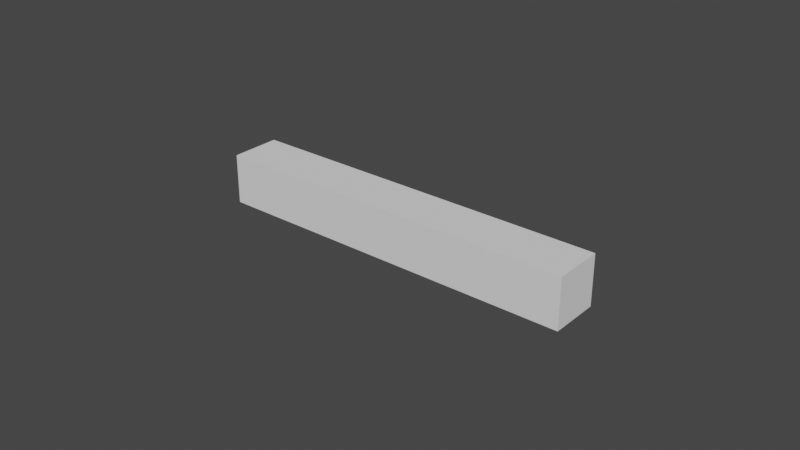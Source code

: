 # Source: BalkHalf.blend  (saved by Blender 2.82.7; exported with 4.5.12 LTS)
import bpy
from mathutils import Matrix  # noqa: F401  (used for matrix-valued properties, if any)

bpy.ops.wm.read_factory_settings(use_empty=True)
scene = bpy.context.scene
scene.name = 'Scene'

# ---- collections
col_collection = bpy.data.collections.new('Collection'); scene.collection.children.link(col_collection)

# ---- world
world_world = bpy.data.worlds.new('World'); scene.world = world_world
world_world.use_nodes = True; world_world.node_tree.nodes.clear()
_N = world_world.node_tree.nodes; _L = world_world.node_tree.links
n0 = _N.new('ShaderNodeOutputWorld'); n0.name = 'World Output'; n0.location = (300, 300)
n1 = _N.new('ShaderNodeBackground'); n1.name = 'Background'; n1.location = (10, 300)
n1.inputs[0].default_value = (0.05088, 0.05088, 0.05088, 1.0)
_L.new(n1.outputs[0], n0.inputs[0])
n0.is_active_output = True
world_world.color = (0.05088, 0.05088, 0.05088)
world_world.use_sun_shadow = False
world_world.sun_shadow_jitter_overblur = 0.0

# ---- meshes
me_balk_half = bpy.data.meshes.new('Balk Half')
me_balk_half.from_pydata([(1.002, 0.1359, 0.1359), (1.002, 0.1359, -0.1359), (1.002, -0.1359, 0.1359), (1.002, -0.1359, -0.1359), (-1.002, 0.1359, 0.1359), (-1.002, 0.1359, -0.1359), (-1.002, -0.1359, 0.1359), (-1.002, -0.1359, -0.1359)], [], [(0, 4, 6, 2), (3, 2, 6, 7), (7, 6, 4, 5), (5, 1, 3, 7), (1, 0, 2, 3), (5, 4, 0, 1)])
_uv = me_balk_half.uv_layers.new(name='UVMap')
_uv.uv.foreach_set('vector', [1.0, 0.5678, -1.192e-07, 0.5678, -1.192e-07, 0.4322, 1.0, 0.4322, 1.0, 0.4322, 1.0, 0.5678, -1.192e-07, 0.5678, -1.192e-07, 0.4322, 0.4322, 0.4322, 0.4322, 0.5678, 0.5678, 0.5678, 0.5678, 0.4322, -1.192e-07, 0.5678, 1.0, 0.5678, 1.0, 0.4322, -1.192e-07, 0.4322, 0.5678, 0.4322, 0.5678, 0.5678, 0.4322, 0.5678, 0.4322, 0.4322, -1.192e-07, 0.4322, -1.192e-07, 0.5678, 1.0, 0.5678, 1.0, 0.4322])
me_balk_half.materials.append(None)
me_balk_half.use_remesh_preserve_volume = False
me_balk_half.use_remesh_preserve_attributes = False
me_balk_half.use_mirror_vertex_groups = False
me_balk_half.update()

# ---- objects
ob_balk_half = bpy.data.objects.new('Balk Half', me_balk_half)

# ---- transforms, parenting, visibility, modifiers, constraints
ob_balk_half.location = (0.0, 0.0, 0.0)
ob_balk_half.scale = (0.06, 0.06, 0.06)
ob_balk_half.lock_rotations_4d = False
ob_balk_half.empty_display_type = 'ARROWS'
ob_balk_half.lineart.crease_threshold = 0.0

# ---- collection membership
col_collection.objects.link(ob_balk_half)

# ---- scene / render settings (as saved in the file)
scene.frame_start = 1; scene.frame_end = 250; scene.frame_set(1)
scene.render.engine = 'BLENDER_EEVEE_NEXT'
scene.cycles.use_denoising = False
scene.cycles.samples = 128
scene.cycles.sampling_pattern = 'TABULATED_SOBOL'
scene.cycles.use_adaptive_sampling = False
scene.cycles.use_light_tree = False
scene.view_settings.view_transform = 'Filmic'
bpy.context.view_layer.update()

# ---- added for rendering (the .blend has no active camera and no usable light): camera, sun
cam_auto = bpy.data.cameras.new('AutoCamera')
cam_auto.lens = 50.0
cam_auto.sensor_width = 36.0
cam_auto.clip_end = 1000.0
ob_auto_camera = bpy.data.objects.new('AutoCamera', cam_auto)
scene.collection.objects.link(ob_auto_camera)
ob_auto_camera.location = (0.185045, -0.222054, 0.148036)
ob_auto_camera.rotation_euler = (1.09748, -7.21219e-08, 0.694738)
scene.camera = ob_auto_camera
light_auto_sun = bpy.data.lights.new('AutoSun', 'SUN')
light_auto_sun.energy = 3.0
light_auto_sun.angle = 0.0523599
ob_auto_sun = bpy.data.objects.new('AutoSun', light_auto_sun)
scene.collection.objects.link(ob_auto_sun)
ob_auto_sun.rotation_euler = (0.872665, 0.174533, 0.523599)
bpy.context.view_layer.update()
